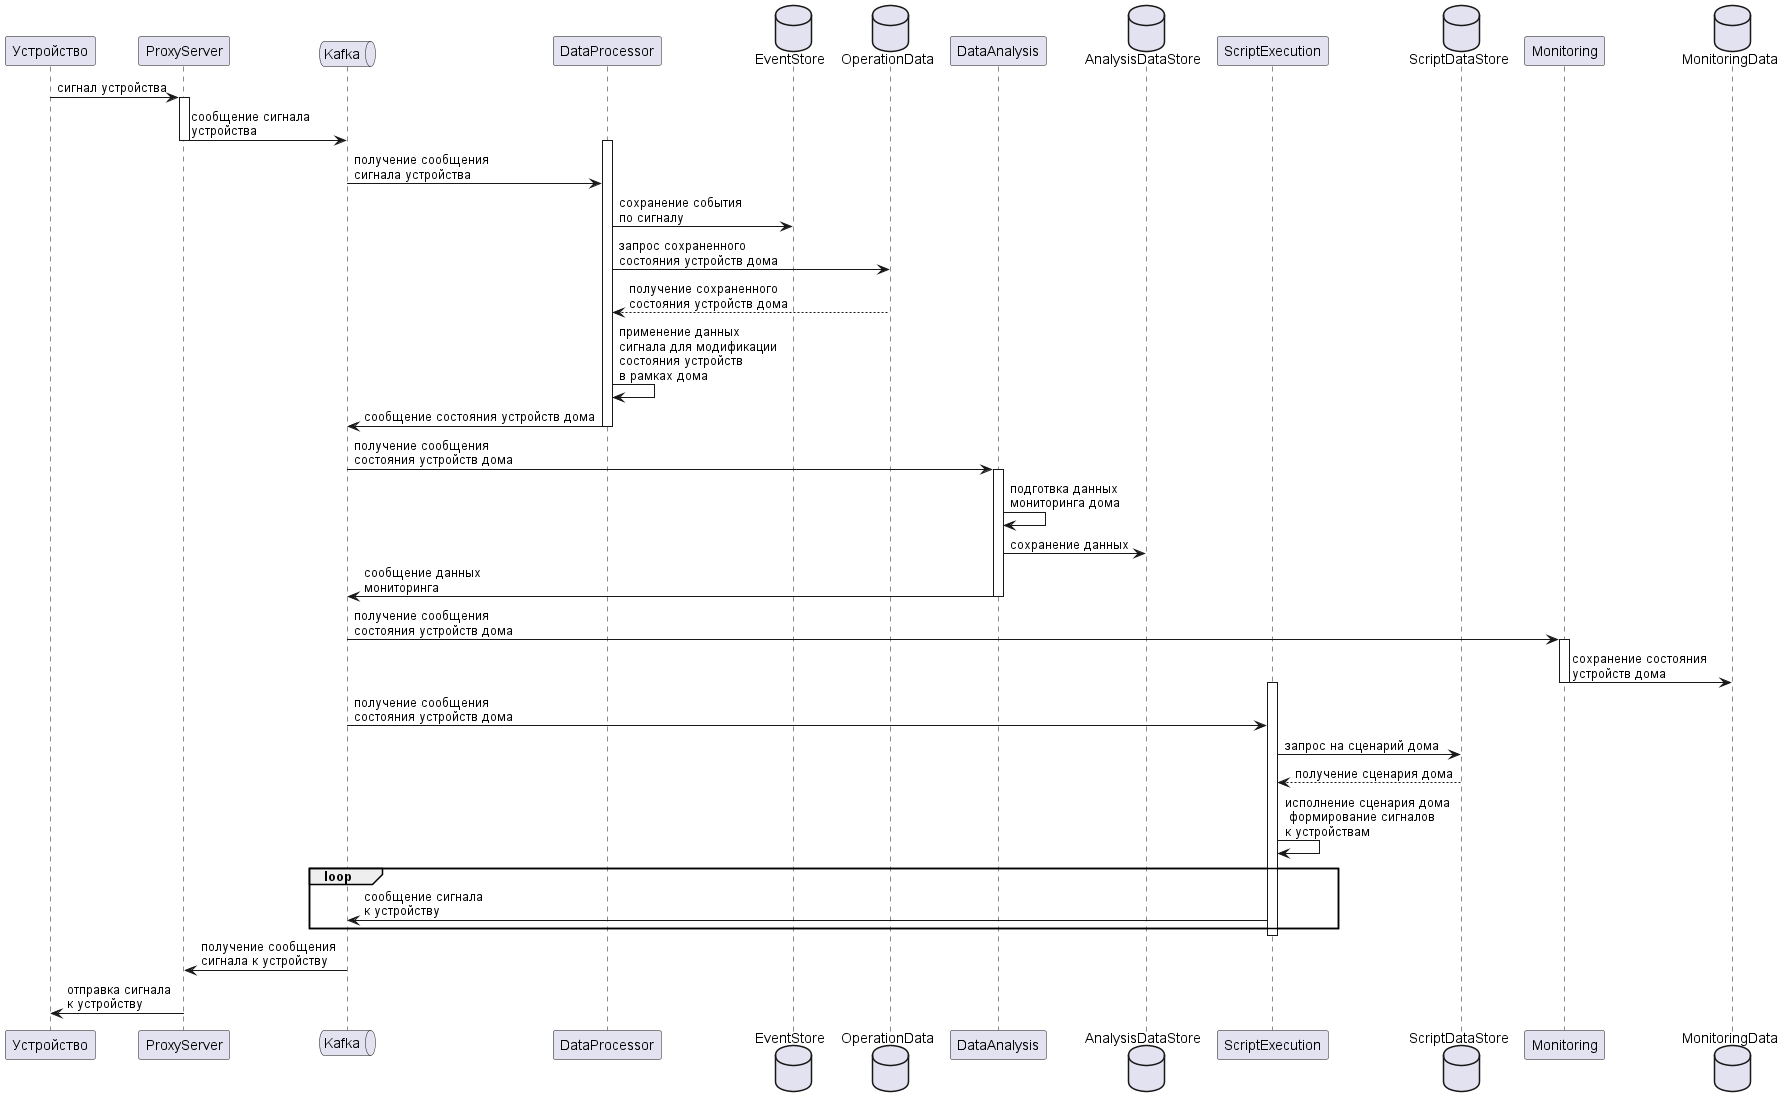

The diagram above was rendered by PlantUML. Its source (embedded in the PNG):
@startuml

participant "Устройство" as Device

participant "ProxyServer" as ProxyServer

queue Kafka as Kafka

participant DataProcessor as DataProcessor
database EventStore as EventStore
database OperationData as OperationData

participant DataAnalysis as DataAnalysis
database AnalysisDataStore as AnalysisDataStore

participant ScriptExecution as ScriptExecution
database ScriptDataStore as ScriptDataStore

participant Monitoring as Monitoring
database MonitoringData as MonitoringData

Device -> ProxyServer ++ : сигнал устройства
ProxyServer -> Kafka -- : сообщение сигнала \nустройства

activate DataProcessor
Kafka -> DataProcessor : получение сообщения \nсигнала устройства
DataProcessor -> EventStore : сохранение события \nпо сигналу
DataProcessor -> OperationData : запрос сохраненного \nсостояния устройств дома
OperationData --> DataProcessor :  получение сохраненного \nсостояния устройств дома
DataProcessor -> DataProcessor : применение данных \nсигнала для модификации \nсостояния устройств \nв рамках дома
DataProcessor -> Kafka : сообщение состояния устройств дома
deactivate DataProcessor


Kafka -> DataAnalysis ++ : получение сообщения \nсостояния устройств дома
DataAnalysis -> DataAnalysis : подготвка данных \nмониторинга дома
DataAnalysis -> AnalysisDataStore : сохранение данных
DataAnalysis -> Kafka -- : сообщение данных \nмониторинга

Kafka -> Monitoring ++ : получение сообщения \nсостояния устройств дома
Monitoring -> MonitoringData -- : сохранение состояния \nустройств дома

activate ScriptExecution
Kafka -> ScriptExecution : получение сообщения \nсостояния устройств дома
ScriptExecution -> ScriptDataStore : запрос на сценарий дома
ScriptDataStore --> ScriptExecution :  получение сценария дома
ScriptExecution -> ScriptExecution : исполнение сценария дома\n формирование сигналов \nк устройствам
loop
ScriptExecution -> Kafka : сообщение сигнала \nк устройству
end
deactivate ScriptExecution

Kafka -> ProxyServer : получение сообщения \nсигнала к устройству
ProxyServer -> Device : отправка сигнала \nк устройству

@enduml